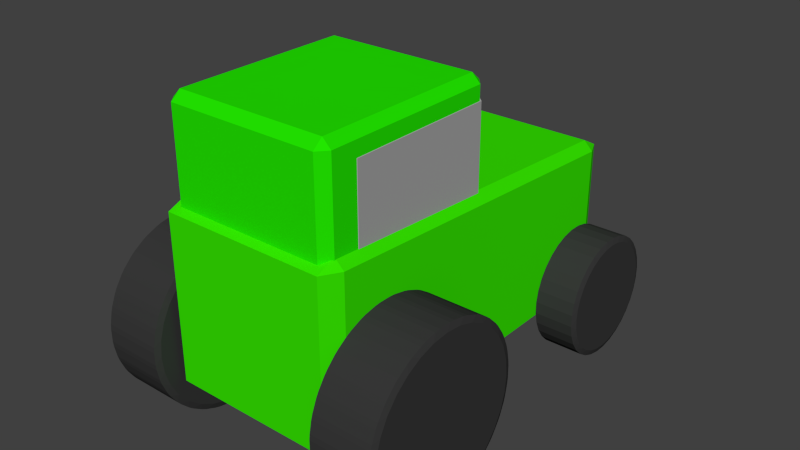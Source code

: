 # Source: tractor.blend  (saved by Blender 2.76.0; exported with 4.5.12 LTS)
import bpy
from mathutils import Matrix  # noqa: F401  (used for matrix-valued properties, if any)

bpy.ops.wm.read_factory_settings(use_empty=True)
scene = bpy.context.scene
scene.name = 'Scene'

# ---- collections
col_collection_1 = bpy.data.collections.new('Collection 1'); scene.collection.children.link(col_collection_1)

# ---- materials (node trees are filled in below, after node groups)
mat_tractor_body = bpy.data.materials.new('Tractor Body')
mat_tractor_body.alpha_threshold = 0.0
mat_tractor_body.use_transparent_shadow = False
mat_tractor_body.diffuse_color = (0.03655, 0.8, 0.0, 1.0)
mat_tractor_body.roughness = 0.5
mat_tractor_head = bpy.data.materials.new('Tractor Head')
mat_tractor_head.alpha_threshold = 0.0
mat_tractor_head.use_transparent_shadow = False
mat_tractor_head.diffuse_color = (0.01642, 0.8, 0.0, 1.0)
mat_tractor_head.roughness = 0.5
mat_tractor_windows = bpy.data.materials.new('Tractor Windows')
mat_tractor_windows.alpha_threshold = 0.0
mat_tractor_windows.use_transparent_shadow = False
mat_tractor_windows.diffuse_color = (0.3757, 0.3757, 0.3757, 1.0)
mat_tractor_windows.roughness = 0.5
mat_tractor_wheels = bpy.data.materials.new('Tractor Wheels')
mat_tractor_wheels.alpha_threshold = 0.0
mat_tractor_wheels.use_transparent_shadow = False
mat_tractor_wheels.diffuse_color = (0.03968, 0.03968, 0.03968, 1.0)
mat_tractor_wheels.roughness = 0.5

# ---- material node trees

# ---- world
world_world = bpy.data.worlds.new('World'); scene.world = world_world
world_world.color = (0.05088, 0.05088, 0.05088)
world_world.use_sun_shadow = False
world_world.sun_shadow_jitter_overblur = 0.0
world_world.cycles.sampling_method = 'MANUAL'
world_world.cycles.sample_map_resolution = 256

# ---- meshes
me_cube = bpy.data.meshes.new('Cube')
me_cube.from_pydata([(1.0, 1.0, -1.0), (1.0, -1.0, -1.0), (-1.0, -1.0, -1.0), (-1.0, 1.0, -1.0), (1.0, 1.0, 0.7532), (1.0, -1.0, 1.0), (-1.0, -1.0, 1.0), (-1.0, 1.0, 0.7532)], [], [(0, 1, 2, 3), (4, 7, 6, 5), (0, 4, 5, 1), (1, 5, 6, 2), (2, 6, 7, 3), (4, 0, 3, 7)])
me_cube.materials.append(mat_tractor_body)
me_cube.use_remesh_preserve_volume = False
me_cube.use_remesh_preserve_attributes = False
me_cube.use_mirror_vertex_groups = False
me_cube.update()
me_cube_001 = bpy.data.meshes.new('Cube.001')
me_cube_001.from_pydata([(1.0, 1.0, -1.0), (1.0, -1.0, -1.0), (-1.0, -1.0, -1.0), (-1.0, 1.0, -1.0), (1.0, 1.0, 1.0), (1.0, -1.0, 1.0), (-1.0, -1.0, 1.0), (-1.0, 1.0, 1.0)], [], [(0, 1, 2, 3), (4, 7, 6, 5), (0, 4, 5, 1), (1, 5, 6, 2), (2, 6, 7, 3), (4, 0, 3, 7)])
me_cube_001.materials.append(mat_tractor_head)
me_cube_001.use_remesh_preserve_volume = False
me_cube_001.use_remesh_preserve_attributes = False
me_cube_001.use_mirror_vertex_groups = False
me_cube_001.update()
me_cube_003 = bpy.data.meshes.new('Cube.003')
me_cube_003.from_pydata([(1.0, 1.0, -1.0), (1.0, -1.0, -1.0), (-1.0, -1.0, -1.0), (-1.0, 1.0, -1.0), (1.0, 1.0, 1.0), (1.0, -1.0, 1.0), (-1.0, -1.0, 1.0), (-1.0, 1.0, 1.0)], [], [(0, 1, 2, 3), (4, 7, 6, 5), (0, 4, 5, 1), (1, 5, 6, 2), (2, 6, 7, 3), (4, 0, 3, 7)])
me_cube_003.materials.append(mat_tractor_windows)
me_cube_003.use_remesh_preserve_volume = False
me_cube_003.use_remesh_preserve_attributes = False
me_cube_003.use_mirror_vertex_groups = False
me_cube_003.update()
me_cylinder = bpy.data.meshes.new('Cylinder')
me_cylinder.from_pydata([(0.0, 0.7278, -1.0), (0.0, 0.7278, 1.0), (0.1951, 0.7086, -1.0), (0.1951, 0.7086, 1.0), (0.3827, 0.6517, -1.0), (0.3827, 0.6517, 1.0), (0.5556, 0.5593, -1.0), (0.5556, 0.5593, 1.0), (0.7071, 0.435, -1.0), (0.7071, 0.435, 1.0), (0.8315, 0.2834, -1.0), (0.8315, 0.2834, 1.0), (0.9239, 0.1105, -1.0), (0.9239, 0.1105, 1.0), (0.9808, -0.07706, -1.0), (0.9808, -0.07706, 1.0), (1.0, -0.2722, -1.0), (1.0, -0.2722, 1.0), (0.9808, -0.4672, -1.0), (0.9808, -0.4672, 1.0), (0.9239, -0.6548, -1.0), (0.9239, -0.6548, 1.0), (0.8315, -0.8277, -1.0), (0.8315, -0.8277, 1.0), (0.7071, -0.9793, -1.0), (0.7071, -0.9793, 1.0), (0.5556, -1.104, -1.0), (0.5556, -1.104, 1.0), (0.3827, -1.196, -1.0), (0.3827, -1.196, 1.0), (0.1951, -1.253, -1.0), (0.1951, -1.253, 1.0), (-3.258e-07, -1.272, -1.0), (-3.258e-07, -1.272, 1.0), (-0.1951, -1.253, -1.0), (-0.1951, -1.253, 1.0), (-0.3827, -1.196, -1.0), (-0.3827, -1.196, 1.0), (-0.5556, -1.104, -1.0), (-0.5556, -1.104, 1.0), (-0.7071, -0.9793, -1.0), (-0.7071, -0.9793, 1.0), (-0.8315, -0.8277, -1.0), (-0.8315, -0.8277, 1.0), (-0.9239, -0.6548, -1.0), (-0.9239, -0.6548, 1.0), (-0.9808, -0.4672, -1.0), (-0.9808, -0.4672, 1.0), (-1.0, -0.2722, -1.0), (-1.0, -0.2722, 1.0), (-0.9808, -0.07706, -1.0), (-0.9808, -0.07706, 1.0), (-0.9239, 0.1105, -1.0), (-0.9239, 0.1105, 1.0), (-0.8315, 0.2834, -1.0), (-0.8315, 0.2834, 1.0), (-0.7071, 0.435, -1.0), (-0.7071, 0.435, 1.0), (-0.5556, 0.5593, -1.0), (-0.5556, 0.5593, 1.0), (-0.3827, 0.6517, -1.0), (-0.3827, 0.6517, 1.0), (-0.1951, 0.7086, -1.0), (-0.1951, 0.7086, 1.0), (0.2436, 3.579, -0.9853), (0.2436, 3.579, 0.402), (0.3789, 3.566, -0.9853), (0.3789, 3.566, 0.402), (0.509, 3.526, -0.9853), (0.509, 3.526, 0.402), (0.6289, 3.462, -0.9853), (0.6289, 3.462, 0.402), (0.7341, 3.376, -0.9853), (0.7341, 3.376, 0.402), (0.8203, 3.271, -0.9853), (0.8203, 3.271, 0.402), (0.8844, 3.151, -0.9853), (0.8844, 3.151, 0.402), (0.9239, 3.021, -0.9853), (0.9239, 3.021, 0.402), (0.9372, 2.886, -0.9853), (0.9372, 2.886, 0.402), (0.9239, 2.75, -0.9853), (0.9239, 2.75, 0.402), (0.8844, 2.62, -0.9853), (0.8844, 2.62, 0.402), (0.8203, 2.5, -0.9853), (0.8203, 2.5, 0.402), (0.7341, 2.395, -0.9853), (0.7341, 2.395, 0.402), (0.6289, 2.309, -0.9853), (0.6289, 2.309, 0.402), (0.509, 2.245, -0.9853), (0.509, 2.245, 0.402), (0.3789, 2.205, -0.9853), (0.3789, 2.205, 0.402), (0.2436, 2.192, -0.9853), (0.2436, 2.192, 0.402), (0.1083, 2.205, -0.9853), (0.1083, 2.205, 0.402), (-0.02186, 2.245, -0.9853), (-0.02186, 2.245, 0.402), (-0.1418, 2.309, -0.9853), (-0.1418, 2.309, 0.402), (-0.2469, 2.395, -0.9853), (-0.2469, 2.395, 0.402), (-0.3332, 2.5, -0.9853), (-0.3332, 2.5, 0.402), (-0.3973, 2.62, -0.9853), (-0.3973, 2.62, 0.402), (-0.4367, 2.75, -0.9853), (-0.4367, 2.75, 0.402), (-0.4501, 2.886, -0.9853), (-0.4501, 2.886, 0.402), (-0.4367, 3.021, -0.9853), (-0.4367, 3.021, 0.402), (-0.3973, 3.151, -0.9853), (-0.3973, 3.151, 0.402), (-0.3332, 3.271, -0.9853), (-0.3332, 3.271, 0.402), (-0.2469, 3.376, -0.9853), (-0.2469, 3.376, 0.402), (-0.1418, 3.462, -0.9853), (-0.1418, 3.462, 0.402), (-0.02186, 3.526, -0.9853), (-0.02186, 3.526, 0.402), (0.1083, 3.566, -0.9853), (0.1083, 3.566, 0.402), (-2.039e-07, 0.7278, -8.65), (-2.039e-07, 0.7278, -6.65), (0.1951, 0.7086, -8.65), (0.1951, 0.7086, -6.65), (0.3827, 0.6517, -8.65), (0.3827, 0.6517, -6.65), (0.5556, 0.5593, -8.65), (0.5556, 0.5593, -6.65), (0.7071, 0.435, -8.65), (0.7071, 0.435, -6.65), (0.8315, 0.2834, -8.65), (0.8315, 0.2834, -6.65), (0.9239, 0.1105, -8.65), (0.9239, 0.1105, -6.65), (0.9808, -0.07706, -8.65), (0.9808, -0.07706, -6.65), (1.0, -0.2722, -8.65), (1.0, -0.2722, -6.65), (0.9808, -0.4672, -8.65), (0.9808, -0.4672, -6.65), (0.9239, -0.6548, -8.65), (0.9239, -0.6548, -6.65), (0.8315, -0.8277, -8.65), (0.8315, -0.8277, -6.65), (0.7071, -0.9793, -8.65), (0.7071, -0.9793, -6.65), (0.5556, -1.104, -8.65), (0.5556, -1.104, -6.65), (0.3827, -1.196, -8.65), (0.3827, -1.196, -6.65), (0.1951, -1.253, -8.65), (0.1951, -1.253, -6.65), (-5.297e-07, -1.272, -8.65), (-5.297e-07, -1.272, -6.65), (-0.1951, -1.253, -8.65), (-0.1951, -1.253, -6.65), (-0.3827, -1.196, -8.65), (-0.3827, -1.196, -6.65), (-0.5556, -1.104, -8.65), (-0.5556, -1.104, -6.65), (-0.7071, -0.9793, -8.65), (-0.7071, -0.9793, -6.65), (-0.8315, -0.8277, -8.65), (-0.8315, -0.8277, -6.65), (-0.9239, -0.6548, -8.65), (-0.9239, -0.6548, -6.65), (-0.9808, -0.4672, -8.65), (-0.9808, -0.4672, -6.65), (-1.0, -0.2722, -8.65), (-1.0, -0.2722, -6.65), (-0.9808, -0.07706, -8.65), (-0.9808, -0.07706, -6.65), (-0.9239, 0.1105, -8.65), (-0.9239, 0.1105, -6.65), (-0.8315, 0.2834, -8.65), (-0.8315, 0.2834, -6.65), (-0.7071, 0.435, -8.65), (-0.7071, 0.435, -6.65), (-0.5556, 0.5593, -8.65), (-0.5556, 0.5593, -6.65), (-0.3827, 0.6517, -8.65), (-0.3827, 0.6517, -6.65), (-0.1951, 0.7086, -8.65), (-0.1951, 0.7086, -6.65), (0.2436, 3.579, -8.127), (0.2436, 3.579, -6.739), (0.3789, 3.566, -8.127), (0.3789, 3.566, -6.739), (0.509, 3.526, -8.127), (0.509, 3.526, -6.739), (0.6289, 3.462, -8.127), (0.6289, 3.462, -6.739), (0.7341, 3.376, -8.127), (0.7341, 3.376, -6.739), (0.8203, 3.271, -8.127), (0.8203, 3.271, -6.739), (0.8844, 3.151, -8.127), (0.8844, 3.151, -6.739), (0.9239, 3.021, -8.127), (0.9239, 3.021, -6.739), (0.9372, 2.886, -8.127), (0.9372, 2.886, -6.739), (0.9239, 2.75, -8.127), (0.9239, 2.75, -6.739), (0.8844, 2.62, -8.127), (0.8844, 2.62, -6.739), (0.8203, 2.5, -8.127), (0.8203, 2.5, -6.739), (0.7341, 2.395, -8.127), (0.7341, 2.395, -6.739), (0.6289, 2.309, -8.127), (0.6289, 2.309, -6.739), (0.509, 2.245, -8.127), (0.509, 2.245, -6.739), (0.3789, 2.205, -8.127), (0.3789, 2.205, -6.739), (0.2436, 2.192, -8.127), (0.2436, 2.192, -6.739), (0.1083, 2.205, -8.127), (0.1083, 2.205, -6.739), (-0.02186, 2.245, -8.127), (-0.02186, 2.245, -6.739), (-0.1418, 2.309, -8.127), (-0.1418, 2.309, -6.739), (-0.2469, 2.395, -8.127), (-0.2469, 2.395, -6.739), (-0.3332, 2.5, -8.127), (-0.3332, 2.5, -6.739), (-0.3973, 2.62, -8.127), (-0.3973, 2.62, -6.739), (-0.4367, 2.75, -8.127), (-0.4367, 2.75, -6.739), (-0.4501, 2.886, -8.127), (-0.4501, 2.886, -6.739), (-0.4367, 3.021, -8.127), (-0.4367, 3.021, -6.739), (-0.3973, 3.151, -8.127), (-0.3973, 3.151, -6.739), (-0.3332, 3.271, -8.127), (-0.3332, 3.271, -6.739), (-0.2469, 3.376, -8.127), (-0.2469, 3.376, -6.739), (-0.1418, 3.462, -8.127), (-0.1418, 3.462, -6.739), (-0.02186, 3.526, -8.127), (-0.02186, 3.526, -6.739), (0.1083, 3.566, -8.127), (0.1083, 3.566, -6.739)], [], [(0, 1, 3, 2), (2, 3, 5, 4), (4, 5, 7, 6), (6, 7, 9, 8), (8, 9, 11, 10), (10, 11, 13, 12), (12, 13, 15, 14), (14, 15, 17, 16), (16, 17, 19, 18), (18, 19, 21, 20), (20, 21, 23, 22), (22, 23, 25, 24), (24, 25, 27, 26), (26, 27, 29, 28), (28, 29, 31, 30), (30, 31, 33, 32), (32, 33, 35, 34), (34, 35, 37, 36), (36, 37, 39, 38), (38, 39, 41, 40), (40, 41, 43, 42), (42, 43, 45, 44), (44, 45, 47, 46), (46, 47, 49, 48), (48, 49, 51, 50), (50, 51, 53, 52), (52, 53, 55, 54), (54, 55, 57, 56), (56, 57, 59, 58), (58, 59, 61, 60), (3, 1, 63, 61, 59, 57, 55, 53, 51, 49, 47, 45, 43, 41, 39, 37, 35, 33, 31, 29, 27, 25, 23, 21, 19, 17, 15, 13, 11, 9, 7, 5), (62, 63, 1, 0), (60, 61, 63, 62), (0, 2, 4, 6, 8, 10, 12, 14, 16, 18, 20, 22, 24, 26, 28, 30, 32, 34, 36, 38, 40, 42, 44, 46, 48, 50, 52, 54, 56, 58, 60, 62), (64, 65, 67, 66), (66, 67, 69, 68), (68, 69, 71, 70), (70, 71, 73, 72), (72, 73, 75, 74), (74, 75, 77, 76), (76, 77, 79, 78), (78, 79, 81, 80), (80, 81, 83, 82), (82, 83, 85, 84), (84, 85, 87, 86), (86, 87, 89, 88), (88, 89, 91, 90), (90, 91, 93, 92), (92, 93, 95, 94), (94, 95, 97, 96), (96, 97, 99, 98), (98, 99, 101, 100), (100, 101, 103, 102), (102, 103, 105, 104), (104, 105, 107, 106), (106, 107, 109, 108), (108, 109, 111, 110), (110, 111, 113, 112), (112, 113, 115, 114), (114, 115, 117, 116), (116, 117, 119, 118), (118, 119, 121, 120), (120, 121, 123, 122), (122, 123, 125, 124), (67, 65, 127, 125, 123, 121, 119, 117, 115, 113, 111, 109, 107, 105, 103, 101, 99, 97, 95, 93, 91, 89, 87, 85, 83, 81, 79, 77, 75, 73, 71, 69), (126, 127, 65, 64), (124, 125, 127, 126), (64, 66, 68, 70, 72, 74, 76, 78, 80, 82, 84, 86, 88, 90, 92, 94, 96, 98, 100, 102, 104, 106, 108, 110, 112, 114, 116, 118, 120, 122, 124, 126), (128, 129, 131, 130), (130, 131, 133, 132), (132, 133, 135, 134), (134, 135, 137, 136), (136, 137, 139, 138), (138, 139, 141, 140), (140, 141, 143, 142), (142, 143, 145, 144), (144, 145, 147, 146), (146, 147, 149, 148), (148, 149, 151, 150), (150, 151, 153, 152), (152, 153, 155, 154), (154, 155, 157, 156), (156, 157, 159, 158), (158, 159, 161, 160), (160, 161, 163, 162), (162, 163, 165, 164), (164, 165, 167, 166), (166, 167, 169, 168), (168, 169, 171, 170), (170, 171, 173, 172), (172, 173, 175, 174), (174, 175, 177, 176), (176, 177, 179, 178), (178, 179, 181, 180), (180, 181, 183, 182), (182, 183, 185, 184), (184, 185, 187, 186), (186, 187, 189, 188), (131, 129, 191, 189, 187, 185, 183, 181, 179, 177, 175, 173, 171, 169, 167, 165, 163, 161, 159, 157, 155, 153, 151, 149, 147, 145, 143, 141, 139, 137, 135, 133), (190, 191, 129, 128), (188, 189, 191, 190), (128, 130, 132, 134, 136, 138, 140, 142, 144, 146, 148, 150, 152, 154, 156, 158, 160, 162, 164, 166, 168, 170, 172, 174, 176, 178, 180, 182, 184, 186, 188, 190), (192, 193, 195, 194), (194, 195, 197, 196), (196, 197, 199, 198), (198, 199, 201, 200), (200, 201, 203, 202), (202, 203, 205, 204), (204, 205, 207, 206), (206, 207, 209, 208), (208, 209, 211, 210), (210, 211, 213, 212), (212, 213, 215, 214), (214, 215, 217, 216), (216, 217, 219, 218), (218, 219, 221, 220), (220, 221, 223, 222), (222, 223, 225, 224), (224, 225, 227, 226), (226, 227, 229, 228), (228, 229, 231, 230), (230, 231, 233, 232), (232, 233, 235, 234), (234, 235, 237, 236), (236, 237, 239, 238), (238, 239, 241, 240), (240, 241, 243, 242), (242, 243, 245, 244), (244, 245, 247, 246), (246, 247, 249, 248), (248, 249, 251, 250), (250, 251, 253, 252), (195, 193, 255, 253, 251, 249, 247, 245, 243, 241, 239, 237, 235, 233, 231, 229, 227, 225, 223, 221, 219, 217, 215, 213, 211, 209, 207, 205, 203, 201, 199, 197), (254, 255, 193, 192), (252, 253, 255, 254), (192, 194, 196, 198, 200, 202, 204, 206, 208, 210, 212, 214, 216, 218, 220, 222, 224, 226, 228, 230, 232, 234, 236, 238, 240, 242, 244, 246, 248, 250, 252, 254)])
me_cylinder.materials.append(mat_tractor_wheels)
me_cylinder.use_remesh_preserve_volume = False
me_cylinder.use_remesh_preserve_attributes = False
me_cylinder.use_mirror_vertex_groups = False
me_cylinder.update()

# ---- objects
ob_tractor = bpy.data.objects.new('Tractor', me_cube)
ob_cube_001 = bpy.data.objects.new('Cube.001', me_cube_001)
ob_cube_002 = bpy.data.objects.new('Cube.002', me_cube_003)
ob_cylinder = bpy.data.objects.new('Cylinder', me_cylinder)

# ---- transforms, parenting, visibility, modifiers, constraints
ob_tractor.location = (0.0, 0.0, 0.0)
ob_tractor.scale = (1.024, 2.172, 1.024)
ob_tractor.lock_rotations_4d = False
ob_tractor.empty_display_type = 'ARROWS'
ob_tractor.lineart.crease_threshold = 0.0
_m = ob_tractor.modifiers.new('Bevel', 'BEVEL')
_m.limit_method = 'NONE'
_m.spread = 0.0
ob_cube_001.parent = ob_tractor
ob_cube_001.matrix_parent_inverse = Matrix(((0.9762, 0.0, 0.0, 0.0), (0.0, 0.4605, 0.0, 0.0), (0.0, 0.0, 0.9762, 0.0), (0.0, 0.0, 0.0, 1.0)))
ob_cube_001.location = (0.0, -0.9936, 1.123)
ob_cube_001.scale = (0.9383, 1.088, 0.9383)
ob_cube_001.lock_rotations_4d = False
ob_cube_001.empty_display_type = 'ARROWS'
ob_cube_001.lineart.crease_threshold = 0.0
_m = ob_cube_001.modifiers.new('Bevel', 'BEVEL')
_m.limit_method = 'NONE'
_m.spread = 0.0
ob_cube_002.parent = ob_tractor
ob_cube_002.matrix_parent_inverse = Matrix(((0.9762, 0.0, 0.0, 0.0), (0.0, 0.4605, 0.0, 0.0), (0.0, 0.0, 0.9762, 0.0), (0.0, 0.0, 0.0, 1.0)))
ob_cube_002.location = (0.0, -0.8352, 1.034)
ob_cube_002.scale = (0.9424, 0.9364, 0.8527)
ob_cube_002.lock_rotations_4d = False
ob_cube_002.empty_display_type = 'ARROWS'
ob_cube_002.lineart.crease_threshold = 0.0
_m = ob_cube_002.modifiers.new('Bevel', 'BEVEL')
_m.limit_method = 'NONE'
_m.spread = 0.0
ob_cylinder.parent = ob_tractor
ob_cylinder.matrix_parent_inverse = Matrix(((0.9762, 0.0, 0.0, 0.0), (0.0, 0.4605, 0.0, 0.0), (0.0, 0.0, 0.9762, 0.0), (0.0, 0.0, 0.0, 1.0)))
ob_cylinder.location = (1.356, -1.176, -0.579)
ob_cylinder.rotation_euler = (-0.0, 1.571, 0.0)
ob_cylinder.scale = (1.0, 1.0, 0.3529)
ob_cylinder.lineart.crease_threshold = 0.0
_m = ob_cylinder.modifiers.new('Bevel', 'BEVEL')
_m.limit_method = 'NONE'
_m.spread = 0.0

# ---- collection membership
col_collection_1.objects.link(ob_tractor)
col_collection_1.objects.link(ob_cube_001)
col_collection_1.objects.link(ob_cube_002)
col_collection_1.objects.link(ob_cylinder)

# ---- scene / render settings (as saved in the file)
scene.frame_start = 1; scene.frame_end = 250; scene.frame_set(1)
scene.render.engine = 'BLENDER_EEVEE_NEXT'
scene.render.resolution_percentage = 50
scene.render.dither_intensity = 0.0
scene.cycles.use_denoising = False
scene.cycles.samples = 10
scene.cycles.sampling_pattern = 'TABULATED_SOBOL'
scene.cycles.light_sampling_threshold = 0.0
scene.cycles.use_adaptive_sampling = False
scene.cycles.use_light_tree = False
scene.cycles.blur_glossy = 0.0
scene.cycles.pixel_filter_type = 'GAUSSIAN'
scene.cycles.sample_clamp_indirect = 0.0
scene.view_settings.view_transform = 'Standard'
bpy.context.view_layer.update()

# ---- added for rendering (the .blend has no active camera and no usable light): camera, sun
cam_auto = bpy.data.cameras.new('AutoCamera')
cam_auto.lens = 50.0
cam_auto.sensor_width = 36.0
cam_auto.clip_end = 1000.0
ob_auto_camera = bpy.data.objects.new('AutoCamera', cam_auto)
scene.collection.objects.link(ob_auto_camera)
ob_auto_camera.location = (6.43035, -7.73096, 5.3835)
ob_auto_camera.rotation_euler = (1.09748, -7.21219e-08, 0.694738)
scene.camera = ob_auto_camera
light_auto_sun = bpy.data.lights.new('AutoSun', 'SUN')
light_auto_sun.energy = 3.0
light_auto_sun.angle = 0.0523599
ob_auto_sun = bpy.data.objects.new('AutoSun', light_auto_sun)
scene.collection.objects.link(ob_auto_sun)
ob_auto_sun.rotation_euler = (0.872665, 0.174533, 0.523599)
bpy.context.view_layer.update()
